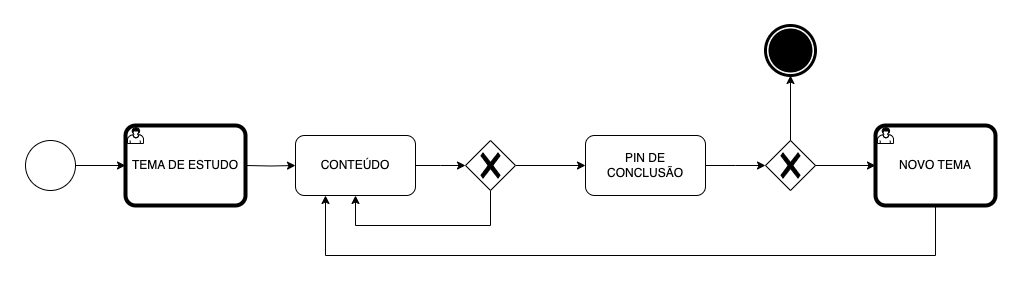

The diagram above was exported from draw.io. Its source (the exported page's mxGraphModel, read from the mxfile embedded in the PNG):
<mxGraphModel dx="954" dy="616" grid="1" gridSize="10" guides="1" tooltips="1" connect="1" arrows="1" fold="1" page="1" pageScale="1" pageWidth="850" pageHeight="1100" math="0" shadow="0">
  <root>
    <mxCell id="0" />
    <mxCell id="1" parent="0" />
    <mxCell id="sNBTUhlife4o5RlpN2X5-6" style="edgeStyle=orthogonalEdgeStyle;rounded=0;orthogonalLoop=1;jettySize=auto;html=1;" edge="1" parent="1">
      <mxGeometry relative="1" as="geometry">
        <mxPoint x="180" y="230" as="sourcePoint" />
        <mxPoint x="230" y="230" as="targetPoint" />
      </mxGeometry>
    </mxCell>
    <mxCell id="sNBTUhlife4o5RlpN2X5-8" style="edgeStyle=orthogonalEdgeStyle;rounded=0;orthogonalLoop=1;jettySize=auto;html=1;entryX=0;entryY=0.5;entryDx=0;entryDy=0;" edge="1" parent="1" target="sNBTUhlife4o5RlpN2X5-7">
      <mxGeometry relative="1" as="geometry">
        <mxPoint x="350" y="230" as="sourcePoint" />
      </mxGeometry>
    </mxCell>
    <mxCell id="sNBTUhlife4o5RlpN2X5-10" style="edgeStyle=orthogonalEdgeStyle;rounded=0;orthogonalLoop=1;jettySize=auto;html=1;entryX=0;entryY=0.5;entryDx=0;entryDy=0;" edge="1" parent="1" source="sNBTUhlife4o5RlpN2X5-7">
      <mxGeometry relative="1" as="geometry">
        <mxPoint x="570" y="230" as="targetPoint" />
      </mxGeometry>
    </mxCell>
    <mxCell id="sNBTUhlife4o5RlpN2X5-7" value="CONTEÚDO" style="rounded=1;whiteSpace=wrap;html=1;" vertex="1" parent="1">
      <mxGeometry x="400" y="200" width="120" height="60" as="geometry" />
    </mxCell>
    <mxCell id="sNBTUhlife4o5RlpN2X5-14" style="edgeStyle=orthogonalEdgeStyle;rounded=0;orthogonalLoop=1;jettySize=auto;html=1;entryX=0;entryY=0.5;entryDx=0;entryDy=0;exitX=1;exitY=0.5;exitDx=0;exitDy=0;exitPerimeter=0;" edge="1" parent="1" source="sNBTUhlife4o5RlpN2X5-19" target="sNBTUhlife4o5RlpN2X5-13">
      <mxGeometry relative="1" as="geometry">
        <mxPoint x="650" y="230" as="sourcePoint" />
      </mxGeometry>
    </mxCell>
    <mxCell id="sNBTUhlife4o5RlpN2X5-16" style="edgeStyle=orthogonalEdgeStyle;rounded=0;orthogonalLoop=1;jettySize=auto;html=1;exitX=1;exitY=0.5;exitDx=0;exitDy=0;entryX=0;entryY=0.5;entryDx=0;entryDy=0;" edge="1" parent="1" source="sNBTUhlife4o5RlpN2X5-13">
      <mxGeometry relative="1" as="geometry">
        <mxPoint x="870" y="230" as="targetPoint" />
      </mxGeometry>
    </mxCell>
    <mxCell id="sNBTUhlife4o5RlpN2X5-13" value="PIN DE CONCLUSÃO" style="rounded=1;whiteSpace=wrap;html=1;" vertex="1" parent="1">
      <mxGeometry x="690" y="200" width="120" height="60" as="geometry" />
    </mxCell>
    <mxCell id="sNBTUhlife4o5RlpN2X5-17" style="edgeStyle=orthogonalEdgeStyle;rounded=0;orthogonalLoop=1;jettySize=auto;html=1;entryX=0.5;entryY=1;entryDx=0;entryDy=0;exitX=0.5;exitY=1;exitDx=0;exitDy=0;exitPerimeter=0;" edge="1" parent="1" source="sNBTUhlife4o5RlpN2X5-19" target="sNBTUhlife4o5RlpN2X5-7">
      <mxGeometry relative="1" as="geometry">
        <mxPoint x="910" y="270" as="sourcePoint" />
        <Array as="points">
          <mxPoint x="595" y="290" />
          <mxPoint x="460" y="290" />
        </Array>
      </mxGeometry>
    </mxCell>
    <mxCell id="sNBTUhlife4o5RlpN2X5-18" value="" style="points=[[0.145,0.145,0],[0.5,0,0],[0.855,0.145,0],[1,0.5,0],[0.855,0.855,0],[0.5,1,0],[0.145,0.855,0],[0,0.5,0]];shape=mxgraph.bpmn.event;html=1;verticalLabelPosition=bottom;labelBackgroundColor=#ffffff;verticalAlign=top;align=center;perimeter=ellipsePerimeter;outlineConnect=0;aspect=fixed;outline=standard;symbol=general;" vertex="1" parent="1">
      <mxGeometry x="130" y="205" width="50" height="50" as="geometry" />
    </mxCell>
    <mxCell id="sNBTUhlife4o5RlpN2X5-19" value="" style="points=[[0.25,0.25,0],[0.5,0,0],[0.75,0.25,0],[1,0.5,0],[0.75,0.75,0],[0.5,1,0],[0.25,0.75,0],[0,0.5,0]];shape=mxgraph.bpmn.gateway2;html=1;verticalLabelPosition=bottom;labelBackgroundColor=#ffffff;verticalAlign=top;align=center;perimeter=rhombusPerimeter;outlineConnect=0;outline=none;symbol=none;gwType=exclusive;" vertex="1" parent="1">
      <mxGeometry x="570" y="205" width="50" height="50" as="geometry" />
    </mxCell>
    <mxCell id="sNBTUhlife4o5RlpN2X5-20" value="" style="points=[[0.145,0.145,0],[0.5,0,0],[0.855,0.145,0],[1,0.5,0],[0.855,0.855,0],[0.5,1,0],[0.145,0.855,0],[0,0.5,0]];shape=mxgraph.bpmn.event;html=1;verticalLabelPosition=bottom;labelBackgroundColor=#ffffff;verticalAlign=top;align=center;perimeter=ellipsePerimeter;outlineConnect=0;aspect=fixed;outline=end;symbol=terminate;" vertex="1" parent="1">
      <mxGeometry x="870" y="90" width="50" height="50" as="geometry" />
    </mxCell>
    <mxCell id="sNBTUhlife4o5RlpN2X5-21" value="" style="points=[[0.25,0.25,0],[0.5,0,0],[0.75,0.25,0],[1,0.5,0],[0.75,0.75,0],[0.5,1,0],[0.25,0.75,0],[0,0.5,0]];shape=mxgraph.bpmn.gateway2;html=1;verticalLabelPosition=bottom;labelBackgroundColor=#ffffff;verticalAlign=top;align=center;perimeter=rhombusPerimeter;outlineConnect=0;outline=none;symbol=none;gwType=exclusive;" vertex="1" parent="1">
      <mxGeometry x="870" y="205" width="50" height="50" as="geometry" />
    </mxCell>
    <mxCell id="sNBTUhlife4o5RlpN2X5-22" style="edgeStyle=orthogonalEdgeStyle;rounded=0;orthogonalLoop=1;jettySize=auto;html=1;entryX=0.5;entryY=1;entryDx=0;entryDy=0;entryPerimeter=0;" edge="1" parent="1" source="sNBTUhlife4o5RlpN2X5-21" target="sNBTUhlife4o5RlpN2X5-20">
      <mxGeometry relative="1" as="geometry" />
    </mxCell>
    <mxCell id="sNBTUhlife4o5RlpN2X5-23" value="TEMA DE ESTUDO" style="points=[[0.25,0,0],[0.5,0,0],[0.75,0,0],[1,0.25,0],[1,0.5,0],[1,0.75,0],[0.75,1,0],[0.5,1,0],[0.25,1,0],[0,0.75,0],[0,0.5,0],[0,0.25,0]];shape=mxgraph.bpmn.task;whiteSpace=wrap;rectStyle=rounded;size=10;html=1;container=1;expand=0;collapsible=0;bpmnShapeType=call;taskMarker=user;" vertex="1" parent="1">
      <mxGeometry x="230" y="190" width="120" height="80" as="geometry" />
    </mxCell>
    <mxCell id="sNBTUhlife4o5RlpN2X5-26" style="edgeStyle=orthogonalEdgeStyle;rounded=0;orthogonalLoop=1;jettySize=auto;html=1;entryX=0.25;entryY=1;entryDx=0;entryDy=0;" edge="1" parent="1" source="sNBTUhlife4o5RlpN2X5-24" target="sNBTUhlife4o5RlpN2X5-7">
      <mxGeometry relative="1" as="geometry">
        <Array as="points">
          <mxPoint x="1040" y="320" />
          <mxPoint x="430" y="320" />
        </Array>
      </mxGeometry>
    </mxCell>
    <mxCell id="sNBTUhlife4o5RlpN2X5-24" value="NOVO TEMA" style="points=[[0.25,0,0],[0.5,0,0],[0.75,0,0],[1,0.25,0],[1,0.5,0],[1,0.75,0],[0.75,1,0],[0.5,1,0],[0.25,1,0],[0,0.75,0],[0,0.5,0],[0,0.25,0]];shape=mxgraph.bpmn.task;whiteSpace=wrap;rectStyle=rounded;size=10;html=1;container=1;expand=0;collapsible=0;bpmnShapeType=call;taskMarker=user;" vertex="1" parent="1">
      <mxGeometry x="980" y="190" width="120" height="80" as="geometry" />
    </mxCell>
    <mxCell id="sNBTUhlife4o5RlpN2X5-25" style="edgeStyle=orthogonalEdgeStyle;rounded=0;orthogonalLoop=1;jettySize=auto;html=1;entryX=0;entryY=0.5;entryDx=0;entryDy=0;entryPerimeter=0;" edge="1" parent="1" source="sNBTUhlife4o5RlpN2X5-21" target="sNBTUhlife4o5RlpN2X5-24">
      <mxGeometry relative="1" as="geometry" />
    </mxCell>
  </root>
</mxGraphModel>